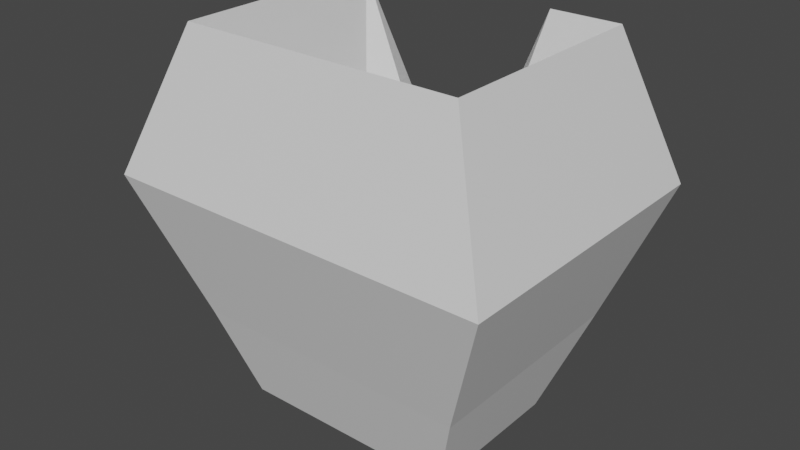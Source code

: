 # Source: vaso_quebrado.blend  (saved by Blender 3.1.7; exported with 4.5.12 LTS)
import bpy
from mathutils import Matrix  # noqa: F401  (used for matrix-valued properties, if any)

bpy.ops.wm.read_factory_settings(use_empty=True)
scene = bpy.context.scene
scene.name = 'Scene'

# ---- collections
col_collection = bpy.data.collections.new('Collection'); scene.collection.children.link(col_collection)

# ---- materials (node trees are filled in below, after node groups)
mat_material = bpy.data.materials.new('Material')
mat_material.alpha_threshold = 0.0
mat_material.use_transparent_shadow = False
mat_material.line_color = (0.0, 0.0, 0.0, 1.0)

# ---- material node trees
mat_material.use_nodes = True; mat_material.node_tree.nodes.clear()
_N = mat_material.node_tree.nodes; _L = mat_material.node_tree.links
n0 = _N.new('ShaderNodeOutputMaterial'); n0.name = 'Material Output'; n0.location = (300, 300)
n1 = _N.new('ShaderNodeBsdfPrincipled'); n1.name = 'Principled BSDF'; n1.location = (10, 300)
n1.distribution = 'GGX'
n1.subsurface_method = 'RANDOM_WALK_SKIN'
n1.inputs[2].default_value = 0.4
n1.inputs[3].default_value = 1.45
n1.inputs[27].default_value = (0.0, 0.0, 0.0, 1.0)
n1.inputs[28].default_value = 1.0
_L.new(n1.outputs[0], n0.inputs[0])
n0.is_active_output = True

# ---- world
world_world = bpy.data.worlds.new('World'); scene.world = world_world
world_world.use_nodes = True; world_world.node_tree.nodes.clear()
_N = world_world.node_tree.nodes; _L = world_world.node_tree.links
n0 = _N.new('ShaderNodeOutputWorld'); n0.name = 'World Output'; n0.location = (300, 300)
n1 = _N.new('ShaderNodeBackground'); n1.name = 'Background'; n1.location = (10, 300)
n1.inputs[0].default_value = (0.05088, 0.05088, 0.05088, 1.0)
_L.new(n1.outputs[0], n0.inputs[0])
n0.is_active_output = True
world_world.color = (0.05088, 0.05088, 0.05088)
world_world.use_sun_shadow = False
world_world.sun_shadow_jitter_overblur = 0.0

# ---- meshes
me_cube = bpy.data.meshes.new('Cube')
me_cube.from_pydata([(1.0, 0.8646, 1.0), (1.0, 0.8646, -1.0), (1.0, -0.7281, 1.0), (1.0, -0.7281, -1.0), (-1.0, 0.8646, 1.0), (-1.0, 0.8646, -1.0), (-1.0, -0.7281, 1.0), (-1.0, -0.7281, -1.0), (0.4521, -0.2007, -1.472), (-0.4521, -0.2007, -1.472), (0.4521, 0.2007, -1.472), (-0.4521, 0.2007, -1.472), (-0.7824, 0.538, -1.646), (-0.7824, -0.538, -1.646), (0.7824, 0.538, -1.646), (0.7824, -0.538, -1.646), (1.386, 1.091, 0.0), (-1.386, -1.034, 0.0), (1.386, -1.034, 0.0), (-1.386, 1.091, 0.0), (0.0, 0.8646, -1.0), (0.0, -0.7281, 1.0), (0.0, -0.7281, -1.0), (0.0, 0.8646, -0.2234), (0.0, -0.2007, -1.472), (0.0, 0.2007, -1.472), (0.0, 0.538, -1.646), (0.0, -0.538, -1.646), (0.0, 1.091, 0.0), (0.0, -1.034, 0.0), (0.5, -0.7281, -1.0), (0.5, 0.8646, 1.0), (0.2261, 0.2007, -1.472), (0.3912, -0.538, -1.646), (0.6928, 1.091, 0.0), (0.5, 0.8646, -1.0), (0.5, -0.7281, 1.0), (0.2261, -0.2007, -1.472), (0.3912, 0.538, -1.646), (0.6928, -1.034, 0.0), (-0.5, 0.8646, -1.0), (-0.5, -0.7281, 1.0), (-0.2261, -0.2007, -1.472), (-0.3912, 0.538, -1.646), (-0.6928, -1.034, 0.0), (-0.5, -0.7281, -1.0), (-0.5, 0.8646, -0.2234), (-0.2261, 0.2007, -1.472), (-0.3912, -0.538, -1.646), (-0.6928, 1.091, 0.0)], [], [(36, 2, 8, 37), (44, 41, 6, 17), (17, 6, 4, 19), (45, 7, 13, 48), (16, 0, 2, 18), (34, 31, 0, 16), (30, 39, 29, 22), (4, 6, 9, 11), (2, 0, 10, 8), (46, 4, 11, 47), (38, 14, 15, 33), (7, 5, 12, 13), (1, 3, 15, 14), (35, 1, 14, 38), (35, 34, 16, 1), (1, 16, 18, 3), (7, 17, 19, 5), (45, 44, 17, 7), (40, 49, 28, 20), (40, 20, 26, 43), (43, 26, 27, 48), (31, 23, 25, 32), (49, 46, 23, 28), (30, 22, 27, 33), (39, 36, 21, 29), (41, 21, 24, 42), (18, 2, 36, 39), (3, 30, 33, 15), (0, 31, 32, 10), (20, 28, 34, 35), (20, 35, 38, 26), (26, 38, 33, 27), (3, 18, 39, 30), (28, 23, 31, 34), (21, 36, 37, 24), (6, 41, 42, 9), (19, 4, 46, 49), (12, 43, 48, 13), (5, 40, 43, 12), (5, 19, 49, 40), (22, 29, 44, 45), (23, 46, 47, 25), (22, 45, 48, 27), (29, 21, 41, 44)])
_uv = me_cube.uv_layers.new(name='UVMap')
_uv.uv.foreach_set('vector', [0.625, 0.8125, 0.625, 0.75, 0.625, 0.75, 0.625, 0.8125, 0.5, 0.9375, 0.625, 0.9375, 0.625, 1.0, 0.5, 1.0, 0.5, 0.0, 0.625, 0.0, 0.625, 0.25, 0.5, 0.25, 0.375, 0.9375, 0.375, 1.0, 0.375, 1.0, 0.375, 0.9375, 0.5, 0.5, 0.625, 0.5, 0.625, 0.75, 0.5, 0.75, 0.5, 0.4375, 0.625, 0.4375, 0.625, 0.5, 0.5, 0.5, 0.375, 0.8125, 0.5, 0.8125, 0.5, 0.875, 0.375, 0.875, 0.625, 0.25, 0.625, 0.0, 0.625, 0.0, 0.625, 0.25, 0.625, 0.75, 0.625, 0.5, 0.625, 0.5, 0.625, 0.75, 0.625, 0.3125, 0.625, 0.25, 0.625, 0.25, 0.625, 0.3125, 0.3125, 0.5, 0.375, 0.5, 0.375, 0.75, 0.3125, 0.75, 0.375, 0.0, 0.375, 0.25, 0.375, 0.25, 0.375, 0.0, 0.375, 0.5, 0.375, 0.75, 0.375, 0.75, 0.375, 0.5, 0.375, 0.4375, 0.375, 0.5, 0.375, 0.5, 0.375, 0.4375, 0.375, 0.4375, 0.5, 0.4375, 0.5, 0.5, 0.375, 0.5, 0.375, 0.5, 0.5, 0.5, 0.5, 0.75, 0.375, 0.75, 0.375, 0.0, 0.5, 0.0, 0.5, 0.25, 0.375, 0.25, 0.375, 0.9375, 0.5, 0.9375, 0.5, 1.0, 0.375, 1.0, 0.375, 0.3125, 0.5, 0.3125, 0.5, 0.375, 0.375, 0.375, 0.375, 0.3125, 0.375, 0.375, 0.375, 0.375, 0.375, 0.3125, 0.1875, 0.5, 0.25, 0.5, 0.25, 0.75, 0.1875, 0.75, 0.625, 0.4375, 0.625, 0.375, 0.625, 0.375, 0.625, 0.4375, 0.5, 0.3125, 0.625, 0.3125, 0.625, 0.375, 0.5, 0.375, 0.375, 0.8125, 0.375, 0.875, 0.375, 0.875, 0.375, 0.8125, 0.5, 0.8125, 0.625, 0.8125, 0.625, 0.875, 0.5, 0.875, 0.625, 0.9375, 0.625, 0.875, 0.625, 0.875, 0.625, 0.9375, 0.5, 0.75, 0.625, 0.75, 0.625, 0.8125, 0.5, 0.8125, 0.375, 0.75, 0.375, 0.8125, 0.375, 0.8125, 0.375, 0.75, 0.625, 0.5, 0.625, 0.4375, 0.625, 0.4375, 0.625, 0.5, 0.375, 0.375, 0.5, 0.375, 0.5, 0.4375, 0.375, 0.4375, 0.375, 0.375, 0.375, 0.4375, 0.375, 0.4375, 0.375, 0.375, 0.25, 0.5, 0.3125, 0.5, 0.3125, 0.75, 0.25, 0.75, 0.375, 0.75, 0.5, 0.75, 0.5, 0.8125, 0.375, 0.8125, 0.5, 0.375, 0.625, 0.375, 0.625, 0.4375, 0.5, 0.4375, 0.625, 0.875, 0.625, 0.8125, 0.625, 0.8125, 0.625, 0.875, 0.625, 1.0, 0.625, 0.9375, 0.625, 0.9375, 0.625, 1.0, 0.5, 0.25, 0.625, 0.25, 0.625, 0.3125, 0.5, 0.3125, 0.125, 0.5, 0.1875, 0.5, 0.1875, 0.75, 0.125, 0.75, 0.375, 0.25, 0.375, 0.3125, 0.375, 0.3125, 0.375, 0.25, 0.375, 0.25, 0.5, 0.25, 0.5, 0.3125, 0.375, 0.3125, 0.375, 0.875, 0.5, 0.875, 0.5, 0.9375, 0.375, 0.9375, 0.625, 0.375, 0.625, 0.3125, 0.625, 0.3125, 0.625, 0.375, 0.375, 0.875, 0.375, 0.9375, 0.375, 0.9375, 0.375, 0.875, 0.5, 0.875, 0.625, 0.875, 0.625, 0.9375, 0.5, 0.9375])
me_cube.materials.append(mat_material)
me_cube.use_remesh_preserve_volume = False
me_cube.use_remesh_preserve_attributes = False
me_cube.use_mirror_vertex_groups = False
me_cube.update()

# ---- objects
ob_cube = bpy.data.objects.new('Cube', me_cube)

# ---- transforms, parenting, visibility, modifiers, constraints
ob_cube.location = (0.0, 0.0, 0.0)
ob_cube.lock_rotations_4d = False
ob_cube.empty_display_type = 'ARROWS'
ob_cube.lineart.crease_threshold = 0.0

# ---- collection membership
col_collection.objects.link(ob_cube)

# ---- scene / render settings (as saved in the file)
scene.frame_start = 1; scene.frame_end = 250; scene.frame_set(1)
scene.render.engine = 'BLENDER_EEVEE_NEXT'
scene.cycles.sampling_pattern = 'TABULATED_SOBOL'
scene.cycles.use_light_tree = False
scene.view_settings.view_transform = 'Filmic'
bpy.context.view_layer.update()

# ---- added for rendering (the .blend has no active camera and no usable light): camera, sun
cam_auto = bpy.data.cameras.new('AutoCamera')
cam_auto.lens = 50.0
cam_auto.sensor_width = 36.0
cam_auto.clip_end = 1000.0
ob_auto_camera = bpy.data.objects.new('AutoCamera', cam_auto)
scene.collection.objects.link(ob_auto_camera)
ob_auto_camera.location = (4.05394, -4.83618, 2.92028)
ob_auto_camera.rotation_euler = (1.09748, -7.21219e-08, 0.694738)
scene.camera = ob_auto_camera
light_auto_sun = bpy.data.lights.new('AutoSun', 'SUN')
light_auto_sun.energy = 3.0
light_auto_sun.angle = 0.0523599
ob_auto_sun = bpy.data.objects.new('AutoSun', light_auto_sun)
scene.collection.objects.link(ob_auto_sun)
ob_auto_sun.rotation_euler = (0.872665, 0.174533, 0.523599)
bpy.context.view_layer.update()

